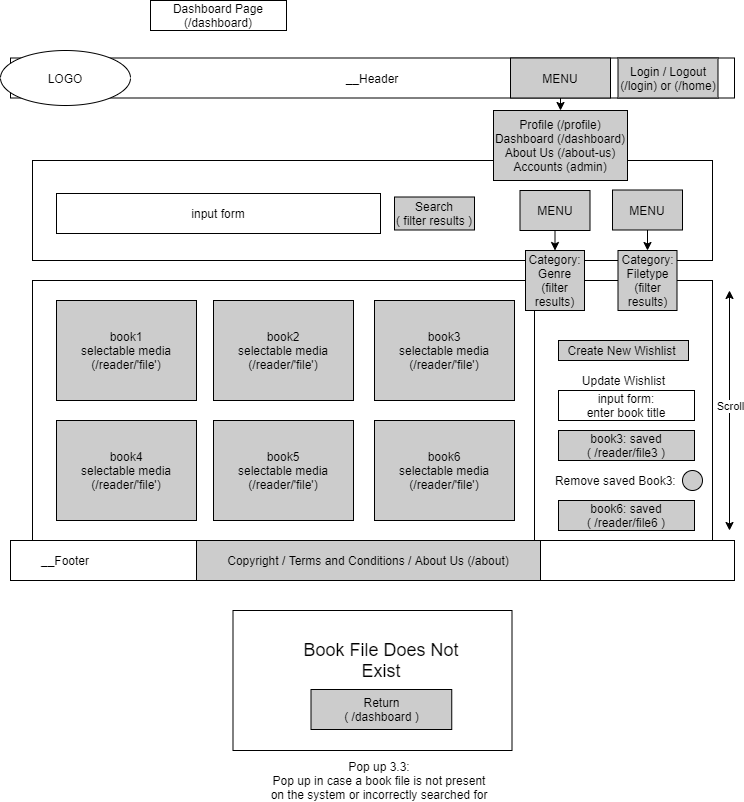

The diagram above was exported from draw.io. Its source (the exported page's mxGraphModel, read from the mxfile embedded in the PNG):
<mxGraphModel dx="1486" dy="578" grid="1" gridSize="10" guides="1" tooltips="1" connect="1" arrows="1" fold="1" page="1" pageScale="1" pageWidth="827" pageHeight="1169" math="0" shadow="0">
  <root>
    <mxCell id="0" />
    <mxCell id="1" parent="0" />
    <mxCell id="SH9ht0oiD9nuJlWF0IrI-16" value="" style="whiteSpace=wrap;html=1;align=center;" vertex="1" parent="1">
      <mxGeometry x="78" y="600" width="680" height="100" as="geometry" />
    </mxCell>
    <mxCell id="SH9ht0oiD9nuJlWF0IrI-17" value="__Header" style="whiteSpace=wrap;html=1;align=center;" vertex="1" parent="1">
      <mxGeometry x="56" y="497.5" width="724" height="40" as="geometry" />
    </mxCell>
    <mxCell id="SH9ht0oiD9nuJlWF0IrI-18" value="Profile (/profile)&lt;br&gt;Dashboard (/dashboard)&lt;br&gt;About Us (/about-us)&lt;br&gt;Accounts (admin)" style="whiteSpace=wrap;html=1;align=center;fillColor=#CCCCCC;" vertex="1" parent="1">
      <mxGeometry x="539" y="550" width="134" height="70" as="geometry" />
    </mxCell>
    <mxCell id="SH9ht0oiD9nuJlWF0IrI-19" value="MENU" style="whiteSpace=wrap;html=1;align=center;fillColor=#CCCCCC;" vertex="1" parent="1">
      <mxGeometry x="556" y="497.5" width="100" height="40" as="geometry" />
    </mxCell>
    <mxCell id="SH9ht0oiD9nuJlWF0IrI-20" value="" style="endArrow=classic;html=1;exitX=0.5;exitY=1;exitDx=0;exitDy=0;entryX=0.5;entryY=0;entryDx=0;entryDy=0;" edge="1" parent="1" source="SH9ht0oiD9nuJlWF0IrI-19" target="SH9ht0oiD9nuJlWF0IrI-18">
      <mxGeometry width="50" height="50" relative="1" as="geometry">
        <mxPoint x="506" y="710" as="sourcePoint" />
        <mxPoint x="546" y="550" as="targetPoint" />
      </mxGeometry>
    </mxCell>
    <mxCell id="SH9ht0oiD9nuJlWF0IrI-21" value="Login / Logout&lt;br&gt;(/login) or (/home)" style="whiteSpace=wrap;html=1;align=center;fillColor=#CCCCCC;" vertex="1" parent="1">
      <mxGeometry x="663.5" y="497.5" width="100" height="40" as="geometry" />
    </mxCell>
    <mxCell id="SH9ht0oiD9nuJlWF0IrI-22" value="LOGO" style="ellipse;whiteSpace=wrap;html=1;align=center;" vertex="1" parent="1">
      <mxGeometry x="46" y="490" width="130" height="55" as="geometry" />
    </mxCell>
    <mxCell id="SH9ht0oiD9nuJlWF0IrI-23" value="Search&lt;br&gt;( filter results )" style="whiteSpace=wrap;html=1;align=center;fillColor=#CCCCCC;" vertex="1" parent="1">
      <mxGeometry x="440" y="636.5" width="80" height="33" as="geometry" />
    </mxCell>
    <mxCell id="SH9ht0oiD9nuJlWF0IrI-24" value="" style="whiteSpace=wrap;html=1;align=center;" vertex="1" parent="1">
      <mxGeometry x="78" y="720" width="502" height="270" as="geometry" />
    </mxCell>
    <mxCell id="SH9ht0oiD9nuJlWF0IrI-25" value="" style="whiteSpace=wrap;html=1;align=center;" vertex="1" parent="1">
      <mxGeometry x="580" y="720" width="178" height="270" as="geometry" />
    </mxCell>
    <mxCell id="SH9ht0oiD9nuJlWF0IrI-26" value="" style="whiteSpace=wrap;html=1;align=center;" vertex="1" parent="1">
      <mxGeometry x="56" y="980" width="724" height="40" as="geometry" />
    </mxCell>
    <mxCell id="SH9ht0oiD9nuJlWF0IrI-27" value="Copyright / Terms and Conditions / About Us (/about)" style="whiteSpace=wrap;html=1;align=center;fillColor=#CCCCCC;" vertex="1" parent="1">
      <mxGeometry x="242" y="980" width="344" height="40" as="geometry" />
    </mxCell>
    <mxCell id="SH9ht0oiD9nuJlWF0IrI-28" value="__Footer" style="text;html=1;strokeColor=none;fillColor=none;align=center;verticalAlign=middle;whiteSpace=wrap;rounded=0;" vertex="1" parent="1">
      <mxGeometry x="76" y="990" width="70" height="20" as="geometry" />
    </mxCell>
    <mxCell id="SH9ht0oiD9nuJlWF0IrI-29" value="book1&lt;br&gt;selectable media&lt;br&gt;(/reader/'file')" style="whiteSpace=wrap;html=1;align=center;fillColor=#CCCCCC;" vertex="1" parent="1">
      <mxGeometry x="102" y="740" width="140" height="100" as="geometry" />
    </mxCell>
    <mxCell id="SH9ht0oiD9nuJlWF0IrI-30" value="Category: Genre&lt;br&gt;(filter results)" style="whiteSpace=wrap;html=1;align=center;fillColor=#CCCCCC;" vertex="1" parent="1">
      <mxGeometry x="571" y="690" width="59" height="60" as="geometry" />
    </mxCell>
    <mxCell id="SH9ht0oiD9nuJlWF0IrI-31" value="input form" style="whiteSpace=wrap;html=1;align=center;fillColor=#FFFFFF;" vertex="1" parent="1">
      <mxGeometry x="102" y="633" width="324" height="40" as="geometry" />
    </mxCell>
    <mxCell id="SH9ht0oiD9nuJlWF0IrI-32" value="MENU" style="whiteSpace=wrap;html=1;align=center;fillColor=#CCCCCC;" vertex="1" parent="1">
      <mxGeometry x="565.5" y="630" width="70" height="40" as="geometry" />
    </mxCell>
    <mxCell id="SH9ht0oiD9nuJlWF0IrI-33" value="MENU" style="whiteSpace=wrap;html=1;align=center;fillColor=#CCCCCC;" vertex="1" parent="1">
      <mxGeometry x="658" y="629.5" width="70" height="40" as="geometry" />
    </mxCell>
    <mxCell id="SH9ht0oiD9nuJlWF0IrI-36" value="" style="endArrow=classic;html=1;exitX=0.5;exitY=1;exitDx=0;exitDy=0;entryX=0.5;entryY=0;entryDx=0;entryDy=0;" edge="1" parent="1" source="SH9ht0oiD9nuJlWF0IrI-32" target="SH9ht0oiD9nuJlWF0IrI-30">
      <mxGeometry width="50" height="50" relative="1" as="geometry">
        <mxPoint x="480" y="820" as="sourcePoint" />
        <mxPoint x="800" y="690" as="targetPoint" />
      </mxGeometry>
    </mxCell>
    <mxCell id="SH9ht0oiD9nuJlWF0IrI-37" value="Category: Filetype&lt;br&gt;(filter results)" style="whiteSpace=wrap;html=1;align=center;fillColor=#CCCCCC;" vertex="1" parent="1">
      <mxGeometry x="663.5" y="690" width="59" height="60" as="geometry" />
    </mxCell>
    <mxCell id="SH9ht0oiD9nuJlWF0IrI-38" value="" style="endArrow=classic;html=1;exitX=0.5;exitY=1;exitDx=0;exitDy=0;entryX=0.5;entryY=0;entryDx=0;entryDy=0;" edge="1" parent="1" source="SH9ht0oiD9nuJlWF0IrI-33" target="SH9ht0oiD9nuJlWF0IrI-37">
      <mxGeometry width="50" height="50" relative="1" as="geometry">
        <mxPoint x="480" y="820" as="sourcePoint" />
        <mxPoint x="530" y="770" as="targetPoint" />
      </mxGeometry>
    </mxCell>
    <mxCell id="SH9ht0oiD9nuJlWF0IrI-39" value="book2&lt;br&gt;selectable media&lt;br&gt;(/reader/'file')" style="whiteSpace=wrap;html=1;align=center;fillColor=#CCCCCC;" vertex="1" parent="1">
      <mxGeometry x="259" y="740" width="140" height="100" as="geometry" />
    </mxCell>
    <mxCell id="SH9ht0oiD9nuJlWF0IrI-40" value="book3&lt;br&gt;selectable media&lt;br&gt;(/reader/'file')" style="whiteSpace=wrap;html=1;align=center;fillColor=#CCCCCC;" vertex="1" parent="1">
      <mxGeometry x="420" y="740" width="140" height="100" as="geometry" />
    </mxCell>
    <mxCell id="SH9ht0oiD9nuJlWF0IrI-41" value="book4&lt;br&gt;selectable media&lt;br&gt;(/reader/'file')" style="whiteSpace=wrap;html=1;align=center;fillColor=#CCCCCC;" vertex="1" parent="1">
      <mxGeometry x="102" y="860" width="140" height="100" as="geometry" />
    </mxCell>
    <mxCell id="SH9ht0oiD9nuJlWF0IrI-42" value="book5&lt;br&gt;selectable media&lt;br&gt;(/reader/'file')" style="whiteSpace=wrap;html=1;align=center;fillColor=#CCCCCC;" vertex="1" parent="1">
      <mxGeometry x="259" y="860" width="140" height="100" as="geometry" />
    </mxCell>
    <mxCell id="SH9ht0oiD9nuJlWF0IrI-43" value="book6&lt;br&gt;selectable media&lt;br&gt;(/reader/'file')" style="whiteSpace=wrap;html=1;align=center;fillColor=#CCCCCC;" vertex="1" parent="1">
      <mxGeometry x="420" y="860" width="140" height="100" as="geometry" />
    </mxCell>
    <mxCell id="SH9ht0oiD9nuJlWF0IrI-45" value="" style="whiteSpace=wrap;html=1;align=center;fillColor=#CCCCCC;" vertex="1" parent="1">
      <mxGeometry x="604" y="780" width="130" height="20" as="geometry" />
    </mxCell>
    <mxCell id="SH9ht0oiD9nuJlWF0IrI-46" value="Update Wishlist" style="text;html=1;strokeColor=none;fillColor=none;align=center;verticalAlign=middle;whiteSpace=wrap;rounded=0;" vertex="1" parent="1">
      <mxGeometry x="608.5" y="810" width="121" height="20" as="geometry" />
    </mxCell>
    <mxCell id="SH9ht0oiD9nuJlWF0IrI-47" value="input form:&lt;br&gt;enter book title" style="whiteSpace=wrap;html=1;align=center;fillColor=#FFFFFF;" vertex="1" parent="1">
      <mxGeometry x="604" y="830" width="136" height="30" as="geometry" />
    </mxCell>
    <mxCell id="SH9ht0oiD9nuJlWF0IrI-48" value="book3: saved&lt;br&gt;( /reader/file3 )" style="whiteSpace=wrap;html=1;align=center;fillColor=#CCCCCC;" vertex="1" parent="1">
      <mxGeometry x="604" y="870" width="136" height="30" as="geometry" />
    </mxCell>
    <mxCell id="SH9ht0oiD9nuJlWF0IrI-49" value="book6: saved&lt;br&gt;( /reader/file6 )" style="whiteSpace=wrap;html=1;align=center;fillColor=#CCCCCC;" vertex="1" parent="1">
      <mxGeometry x="604" y="940" width="136" height="30" as="geometry" />
    </mxCell>
    <mxCell id="SH9ht0oiD9nuJlWF0IrI-52" value="Remove saved Book3:&amp;nbsp;" style="text;html=1;strokeColor=none;fillColor=none;align=center;verticalAlign=middle;whiteSpace=wrap;rounded=0;" vertex="1" parent="1">
      <mxGeometry x="598" y="910" width="130" height="20" as="geometry" />
    </mxCell>
    <mxCell id="SH9ht0oiD9nuJlWF0IrI-56" value="" style="ellipse;whiteSpace=wrap;html=1;aspect=fixed;fillColor=#CCCCCC;" vertex="1" parent="1">
      <mxGeometry x="728" y="910" width="20" height="20" as="geometry" />
    </mxCell>
    <mxCell id="SH9ht0oiD9nuJlWF0IrI-44" value="Create New Wishlist" style="text;html=1;strokeColor=none;fillColor=none;align=center;verticalAlign=middle;whiteSpace=wrap;rounded=0;" vertex="1" parent="1">
      <mxGeometry x="607" y="780" width="121" height="20" as="geometry" />
    </mxCell>
    <mxCell id="SH9ht0oiD9nuJlWF0IrI-57" value="" style="endArrow=classic;startArrow=classic;html=1;" edge="1" parent="1">
      <mxGeometry width="50" height="50" relative="1" as="geometry">
        <mxPoint x="775" y="970" as="sourcePoint" />
        <mxPoint x="775" y="730" as="targetPoint" />
      </mxGeometry>
    </mxCell>
    <mxCell id="SH9ht0oiD9nuJlWF0IrI-58" value="Scroll" style="edgeLabel;html=1;align=center;verticalAlign=middle;resizable=0;points=[];" vertex="1" connectable="0" parent="SH9ht0oiD9nuJlWF0IrI-57">
      <mxGeometry x="0.1913" y="1" relative="1" as="geometry">
        <mxPoint x="1" y="18" as="offset" />
      </mxGeometry>
    </mxCell>
    <mxCell id="SH9ht0oiD9nuJlWF0IrI-59" value="" style="whiteSpace=wrap;html=1;align=center;" vertex="1" parent="1">
      <mxGeometry x="278.5" y="1050" width="279" height="140" as="geometry" />
    </mxCell>
    <mxCell id="SH9ht0oiD9nuJlWF0IrI-60" value="&lt;span style=&quot;font-size: 18px&quot;&gt;Book File Does Not Exist&lt;/span&gt;" style="text;html=1;strokeColor=none;fillColor=none;align=center;verticalAlign=middle;whiteSpace=wrap;rounded=0;" vertex="1" parent="1">
      <mxGeometry x="346.5" y="1090" width="160" height="20" as="geometry" />
    </mxCell>
    <mxCell id="SH9ht0oiD9nuJlWF0IrI-61" value="Return&lt;br&gt;( /dashboard )" style="whiteSpace=wrap;html=1;align=center;fillColor=#CCCCCC;" vertex="1" parent="1">
      <mxGeometry x="356.5" y="1129" width="140.75" height="40" as="geometry" />
    </mxCell>
    <mxCell id="SH9ht0oiD9nuJlWF0IrI-62" value="Pop up 3.3:&lt;br&gt;Pop up in case a book file is not present on the system or incorrectly searched for" style="text;html=1;strokeColor=none;fillColor=none;align=center;verticalAlign=middle;whiteSpace=wrap;rounded=0;" vertex="1" parent="1">
      <mxGeometry x="310" y="1210" width="230" height="20" as="geometry" />
    </mxCell>
    <mxCell id="SH9ht0oiD9nuJlWF0IrI-63" value="Dashboard Page&lt;br&gt;(/dashboard)" style="whiteSpace=wrap;html=1;align=center;fillColor=#FFFFFF;" vertex="1" parent="1">
      <mxGeometry x="196" y="440" width="136" height="30" as="geometry" />
    </mxCell>
  </root>
</mxGraphModel>